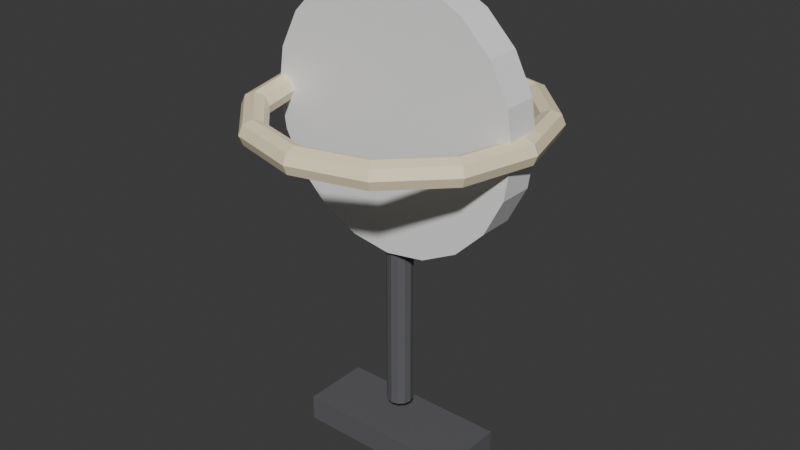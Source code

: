 # Source: ILU_Relogio_Luz_v01.blend  (saved by Blender 4.2.66; exported with 4.5.12 LTS)
import bpy
from mathutils import Matrix  # noqa: F401  (used for matrix-valued properties, if any)

bpy.ops.wm.read_factory_settings(use_empty=True)
scene = bpy.context.scene
scene.name = 'Scene'

# ---- collections
col_collection = bpy.data.collections.new('Collection'); scene.collection.children.link(col_collection)

# ---- materials (node trees are filled in below, after node groups)
mat_polyroom_pbr = bpy.data.materials.new('Polyroom_PBR')

# ---- material node trees
mat_polyroom_pbr.use_nodes = True; mat_polyroom_pbr.node_tree.nodes.clear()
_N = mat_polyroom_pbr.node_tree.nodes; _L = mat_polyroom_pbr.node_tree.links
n0 = _N.new('ShaderNodeOutputMaterial'); n0.name = 'Material Output'; n0.location = (300, 0)
n1 = _N.new('ShaderNodeBsdfPrincipled'); n1.name = 'Principled BSDF'; n1.location = (0, 0)
n2 = _N.new('ShaderNodeVertexColor'); n2.name = 'Color Attribute'; n2.location = (-300, 0)
n2.layer_name = 'Color'
_L.new(n2.outputs[0], n1.inputs[0])
_L.new(n1.outputs[0], n0.inputs[0])
n0.is_active_output = True

# ---- world
world_world = bpy.data.worlds.new('World'); scene.world = world_world
world_world.use_nodes = True; world_world.node_tree.nodes.clear()
_N = world_world.node_tree.nodes; _L = world_world.node_tree.links
n0 = _N.new('ShaderNodeOutputWorld'); n0.name = 'World Output'; n0.location = (300, 300)
n1 = _N.new('ShaderNodeBackground'); n1.name = 'Background'; n1.location = (10, 300)
n1.inputs[0].default_value = (0.05088, 0.05088, 0.05088, 1.0)
_L.new(n1.outputs[0], n0.inputs[0])
n0.is_active_output = True
world_world.color = (0.05088, 0.05088, 0.05088)
world_world.sun_shadow_jitter_overblur = 0.0

# ---- meshes
me_ilu_relogio_luz_v01_mesh = bpy.data.meshes.new('ILU_Relogio_Luz_v01_Mesh')
me_ilu_relogio_luz_v01_mesh.from_pydata([(-0.1, -0.04, 0.0), (-0.1, -0.04, 0.03), (-0.1, 0.04, 0.0), (-0.1, 0.04, 0.03), (0.1, -0.04, 0.0), (0.1, -0.04, 0.03), (0.1, 0.04, 0.0), (0.1, 0.04, 0.03), (0.0, 0.02, 0.55), (0.0, -0.02, 0.55), (0.04635, 0.02, 0.5427), (0.04635, -0.02, 0.5427), (0.08817, 0.02, 0.5214), (0.08817, -0.02, 0.5214), (0.1214, 0.02, 0.4882), (0.1214, -0.02, 0.4882), (0.1427, 0.02, 0.4464), (0.1427, -0.02, 0.4464), (0.15, 0.02, 0.4), (0.15, -0.02, 0.4), (0.1427, 0.02, 0.3536), (0.1427, -0.02, 0.3536), (0.1214, 0.02, 0.3118), (0.1214, -0.02, 0.3118), (0.08817, 0.02, 0.2786), (0.08817, -0.02, 0.2786), (0.04635, 0.02, 0.2573), (0.04635, -0.02, 0.2573), (0.0, 0.02, 0.25), (0.0, -0.02, 0.25), (-0.04635, 0.02, 0.2573), (-0.04635, -0.02, 0.2573), (-0.08817, 0.02, 0.2786), (-0.08817, -0.02, 0.2786), (-0.1214, 0.02, 0.3118), (-0.1214, -0.02, 0.3118), (-0.1427, 0.02, 0.3536), (-0.1427, -0.02, 0.3536), (-0.15, 0.02, 0.4), (-0.15, -0.02, 0.4), (-0.1427, 0.02, 0.4464), (-0.1427, -0.02, 0.4464), (-0.1214, 0.02, 0.4882), (-0.1214, -0.02, 0.4882), (-0.08817, 0.02, 0.5214), (-0.08817, -0.02, 0.5214), (-0.04635, 0.02, 0.5427), (-0.04635, -0.02, 0.5427), (0.165, 0.0, 0.4), (0.1606, 0.0, 0.4106), (0.15, 0.0, 0.415), (0.1394, 0.0, 0.4106), (0.135, 0.0, 0.4), (0.1394, 0.0, 0.3894), (0.15, 0.0, 0.385), (0.1606, 0.0, 0.3894), (0.1429, 0.0825, 0.4), (0.1391, 0.0803, 0.4106), (0.1299, 0.075, 0.415), (0.1207, 0.0697, 0.4106), (0.1169, 0.0675, 0.4), (0.1207, 0.0697, 0.3894), (0.1299, 0.075, 0.385), (0.1391, 0.0803, 0.3894), (0.0825, 0.1429, 0.4), (0.0803, 0.1391, 0.4106), (0.075, 0.1299, 0.415), (0.0697, 0.1207, 0.4106), (0.0675, 0.1169, 0.4), (0.0697, 0.1207, 0.3894), (0.075, 0.1299, 0.385), (0.0803, 0.1391, 0.3894), (1.246e-08, 0.165, 0.4), (1.213e-08, 0.1606, 0.4106), (1.132e-08, 0.15, 0.415), (1.052e-08, 0.1394, 0.4106), (1.019e-08, 0.135, 0.4), (1.052e-08, 0.1394, 0.3894), (1.132e-08, 0.15, 0.385), (1.213e-08, 0.1606, 0.3894), (-0.0825, 0.1429, 0.4), (-0.0803, 0.1391, 0.4106), (-0.075, 0.1299, 0.415), (-0.0697, 0.1207, 0.4106), (-0.0675, 0.1169, 0.4), (-0.0697, 0.1207, 0.3894), (-0.075, 0.1299, 0.385), (-0.0803, 0.1391, 0.3894), (-0.1429, 0.0825, 0.4), (-0.1391, 0.0803, 0.4106), (-0.1299, 0.075, 0.415), (-0.1207, 0.0697, 0.4106), (-0.1169, 0.0675, 0.4), (-0.1207, 0.0697, 0.3894), (-0.1299, 0.075, 0.385), (-0.1391, 0.0803, 0.3894), (-0.165, 1.442e-08, 0.4), (-0.1606, 1.404e-08, 0.4106), (-0.15, 1.311e-08, 0.415), (-0.1394, 1.219e-08, 0.4106), (-0.135, 1.18e-08, 0.4), (-0.1394, 1.219e-08, 0.3894), (-0.15, 1.311e-08, 0.385), (-0.1606, 1.404e-08, 0.3894), (-0.1429, -0.0825, 0.4), (-0.1391, -0.0803, 0.4106), (-0.1299, -0.075, 0.415), (-0.1207, -0.0697, 0.4106), (-0.1169, -0.0675, 0.4), (-0.1207, -0.0697, 0.3894), (-0.1299, -0.075, 0.385), (-0.1391, -0.0803, 0.3894), (-0.0825, -0.1429, 0.4), (-0.0803, -0.1391, 0.4106), (-0.075, -0.1299, 0.415), (-0.0697, -0.1207, 0.4106), (-0.0675, -0.1169, 0.4), (-0.0697, -0.1207, 0.3894), (-0.075, -0.1299, 0.385), (-0.0803, -0.1391, 0.3894), (1.246e-08, -0.165, 0.4), (1.213e-08, -0.1606, 0.4106), (1.132e-08, -0.15, 0.415), (1.052e-08, -0.1394, 0.4106), (1.019e-08, -0.135, 0.4), (1.052e-08, -0.1394, 0.3894), (1.132e-08, -0.15, 0.385), (1.213e-08, -0.1606, 0.3894), (0.0825, -0.1429, 0.4), (0.0803, -0.1391, 0.4106), (0.075, -0.1299, 0.415), (0.0697, -0.1207, 0.4106), (0.0675, -0.1169, 0.4), (0.0697, -0.1207, 0.3894), (0.075, -0.1299, 0.385), (0.0803, -0.1391, 0.3894), (0.1429, -0.0825, 0.4), (0.1391, -0.0803, 0.4106), (0.1299, -0.075, 0.415), (0.1207, -0.0697, 0.4106), (0.1169, -0.0675, 0.4), (0.1207, -0.0697, 0.3894), (0.1299, -0.075, 0.385), (0.1391, -0.0803, 0.3894), (0.0, 0.01, 0.445), (0.0, -0.01, 0.445), (0.01, 0.01, 0.4423), (0.01, -0.01, 0.4423), (0.01732, 0.01, 0.435), (0.01732, -0.01, 0.435), (0.02, 0.01, 0.425), (0.02, -0.01, 0.425), (0.01732, 0.01, 0.415), (0.01732, -0.01, 0.415), (0.01, 0.01, 0.4077), (0.01, -0.01, 0.4077), (0.0, 0.01, 0.405), (0.0, -0.01, 0.405), (-0.01, 0.01, 0.4077), (-0.01, -0.01, 0.4077), (-0.01732, 0.01, 0.415), (-0.01732, -0.01, 0.415), (-0.02, 0.01, 0.425), (-0.02, -0.01, 0.425), (-0.01732, 0.01, 0.435), (-0.01732, -0.01, 0.435), (-0.01, 0.01, 0.4423), (-0.01, -0.01, 0.4423), (0.0, 0.015, 0.055), (0.0, 0.015, 0.305), (0.0075, 0.01299, 0.055), (0.0075, 0.01299, 0.305), (0.01299, 0.0075, 0.055), (0.01299, 0.0075, 0.305), (0.015, 0.0, 0.055), (0.015, 0.0, 0.305), (0.01299, -0.0075, 0.055), (0.01299, -0.0075, 0.305), (0.0075, -0.01299, 0.055), (0.0075, -0.01299, 0.305), (0.0, -0.015, 0.055), (0.0, -0.015, 0.305), (-0.0075, -0.01299, 0.055), (-0.0075, -0.01299, 0.305), (-0.01299, -0.0075, 0.055), (-0.01299, -0.0075, 0.305), (-0.015, 0.0, 0.055), (-0.015, 0.0, 0.305), (-0.01299, 0.0075, 0.055), (-0.01299, 0.0075, 0.305), (-0.0075, 0.01299, 0.055), (-0.0075, 0.01299, 0.305)], [], [(0, 1, 3, 2), (2, 3, 7, 6), (6, 7, 5, 4), (4, 5, 1, 0), (2, 6, 4, 0), (7, 3, 1, 5), (8, 9, 11, 10), (10, 11, 13, 12), (12, 13, 15, 14), (14, 15, 17, 16), (16, 17, 19, 18), (18, 19, 21, 20), (20, 21, 23, 22), (22, 23, 25, 24), (24, 25, 27, 26), (26, 27, 29, 28), (28, 29, 31, 30), (30, 31, 33, 32), (32, 33, 35, 34), (34, 35, 37, 36), (36, 37, 39, 38), (38, 39, 41, 40), (40, 41, 43, 42), (42, 43, 45, 44), (11, 9, 47, 45, 43, 41, 39, 37, 35, 33, 31, 29, 27, 25, 23, 21, 19, 17, 15, 13), (44, 45, 47, 46), (46, 47, 9, 8), (8, 10, 12, 14, 16, 18, 20, 22, 24, 26, 28, 30, 32, 34, 36, 38, 40, 42, 44, 46), (48, 56, 57, 49), (49, 57, 58, 50), (50, 58, 59, 51), (51, 59, 60, 52), (52, 60, 61, 53), (53, 61, 62, 54), (54, 62, 63, 55), (55, 63, 56, 48), (56, 64, 65, 57), (57, 65, 66, 58), (58, 66, 67, 59), (59, 67, 68, 60), (60, 68, 69, 61), (61, 69, 70, 62), (62, 70, 71, 63), (63, 71, 64, 56), (64, 72, 73, 65), (65, 73, 74, 66), (66, 74, 75, 67), (67, 75, 76, 68), (68, 76, 77, 69), (69, 77, 78, 70), (70, 78, 79, 71), (71, 79, 72, 64), (72, 80, 81, 73), (73, 81, 82, 74), (74, 82, 83, 75), (75, 83, 84, 76), (76, 84, 85, 77), (77, 85, 86, 78), (78, 86, 87, 79), (79, 87, 80, 72), (80, 88, 89, 81), (81, 89, 90, 82), (82, 90, 91, 83), (83, 91, 92, 84), (84, 92, 93, 85), (85, 93, 94, 86), (86, 94, 95, 87), (87, 95, 88, 80), (88, 96, 97, 89), (89, 97, 98, 90), (90, 98, 99, 91), (91, 99, 100, 92), (92, 100, 101, 93), (93, 101, 102, 94), (94, 102, 103, 95), (95, 103, 96, 88), (96, 104, 105, 97), (97, 105, 106, 98), (98, 106, 107, 99), (99, 107, 108, 100), (100, 108, 109, 101), (101, 109, 110, 102), (102, 110, 111, 103), (103, 111, 104, 96), (104, 112, 113, 105), (105, 113, 114, 106), (106, 114, 115, 107), (107, 115, 116, 108), (108, 116, 117, 109), (109, 117, 118, 110), (110, 118, 119, 111), (111, 119, 112, 104), (112, 120, 121, 113), (113, 121, 122, 114), (114, 122, 123, 115), (115, 123, 124, 116), (116, 124, 125, 117), (117, 125, 126, 118), (118, 126, 127, 119), (119, 127, 120, 112), (120, 128, 129, 121), (121, 129, 130, 122), (122, 130, 131, 123), (123, 131, 132, 124), (124, 132, 133, 125), (125, 133, 134, 126), (126, 134, 135, 127), (127, 135, 128, 120), (128, 136, 137, 129), (129, 137, 138, 130), (130, 138, 139, 131), (131, 139, 140, 132), (132, 140, 141, 133), (133, 141, 142, 134), (134, 142, 143, 135), (135, 143, 136, 128), (136, 48, 49, 137), (137, 49, 50, 138), (138, 50, 51, 139), (139, 51, 52, 140), (140, 52, 53, 141), (141, 53, 54, 142), (142, 54, 55, 143), (143, 55, 48, 136), (144, 145, 147, 146), (146, 147, 149, 148), (148, 149, 151, 150), (150, 151, 153, 152), (152, 153, 155, 154), (154, 155, 157, 156), (156, 157, 159, 158), (158, 159, 161, 160), (160, 161, 163, 162), (162, 163, 165, 164), (147, 145, 167, 165, 163, 161, 159, 157, 155, 153, 151, 149), (164, 165, 167, 166), (166, 167, 145, 144), (144, 146, 148, 150, 152, 154, 156, 158, 160, 162, 164, 166), (168, 169, 171, 170), (170, 171, 173, 172), (172, 173, 175, 174), (174, 175, 177, 176), (176, 177, 179, 178), (178, 179, 181, 180), (180, 181, 183, 182), (182, 183, 185, 184), (184, 185, 187, 186), (186, 187, 189, 188), (171, 169, 191, 189, 187, 185, 183, 181, 179, 177, 175, 173), (188, 189, 191, 190), (190, 191, 169, 168), (168, 170, 172, 174, 176, 178, 180, 182, 184, 186, 188, 190)])
_uv = me_ilu_relogio_luz_v01_mesh.uv_layers.new(name='UVMap')
_uv.uv.foreach_set('vector', [0.7745, 0.3394, 0.7404, 0.3394, 0.7404, 0.2485, 0.7745, 0.2485, 0.9234, 0.8992, 0.8893, 0.8992, 0.8893, 0.672, 0.9234, 0.672, 0.2426, 0.8155, 0.2085, 0.8155, 0.2085, 0.7246, 0.2426, 0.7246, 0.04118, 0.9518, 0.007097, 0.9518, 0.007097, 0.7246, 0.04118, 0.7246, 0.8155, 0.3738, 0.8155, 0.601, 0.7246, 0.601, 0.7246, 0.3738, 0.8313, 0.007097, 0.8313, 0.2343, 0.7404, 0.2343, 0.7404, 0.007097, 0.8297, 0.5116, 0.8751, 0.5116, 0.8751, 0.5643, 0.8297, 0.5643, 0.8297, 0.5643, 0.8751, 0.5643, 0.8751, 0.6118, 0.8297, 0.6118, 0.8297, 0.6118, 0.8751, 0.6118, 0.8751, 0.6495, 0.8297, 0.6495, 0.8455, 0.007097, 0.891, 0.007097, 0.891, 0.0546, 0.8455, 0.0546, 0.8455, 0.0546, 0.891, 0.0546, 0.891, 0.1073, 0.8455, 0.1073, 0.8455, 0.1073, 0.891, 0.1073, 0.891, 0.1599, 0.8455, 0.1599, 0.8455, 0.1599, 0.891, 0.1599, 0.891, 0.2074, 0.8455, 0.2074, 0.8455, 0.2074, 0.891, 0.2074, 0.891, 0.2451, 0.8455, 0.2451, 0.7246, 0.6152, 0.77, 0.6152, 0.77, 0.6627, 0.7246, 0.6627, 0.7246, 0.6627, 0.77, 0.6627, 0.77, 0.7153, 0.7246, 0.7153, 0.7246, 0.7153, 0.77, 0.7153, 0.77, 0.768, 0.7246, 0.768, 0.7246, 0.768, 0.77, 0.768, 0.77, 0.8155, 0.7246, 0.8155, 0.7246, 0.8155, 0.77, 0.8155, 0.77, 0.8532, 0.7246, 0.8532, 0.8751, 0.864, 0.8297, 0.864, 0.8297, 0.8165, 0.8751, 0.8165, 0.8751, 0.8165, 0.8297, 0.8165, 0.8297, 0.7639, 0.8751, 0.7639, 0.8751, 0.7639, 0.8297, 0.7639, 0.8297, 0.7112, 0.8751, 0.7112, 0.8751, 0.7112, 0.8297, 0.7112, 0.8297, 0.6637, 0.8751, 0.6637, 0.8297, 0.3738, 0.8751, 0.3738, 0.8751, 0.4115, 0.8297, 0.4115, 0.02357, 0.4647, 0.05491, 0.4216, 0.09804, 0.3902, 0.1487, 0.3738, 0.2021, 0.3738, 0.2528, 0.3902, 0.2959, 0.4216, 0.3272, 0.4647, 0.3437, 0.5154, 0.3437, 0.5687, 0.3272, 0.6194, 0.2959, 0.6626, 0.2528, 0.6939, 0.2021, 0.7104, 0.1487, 0.7104, 0.09804, 0.6939, 0.05491, 0.6626, 0.02357, 0.6194, 0.007097, 0.5687, 0.007097, 0.5154, 0.8297, 0.4115, 0.8751, 0.4115, 0.8751, 0.459, 0.8297, 0.459, 0.8297, 0.459, 0.8751, 0.459, 0.8751, 0.5116, 0.8297, 0.5116, 0.4216, 0.4216, 0.4647, 0.3902, 0.5154, 0.3738, 0.5687, 0.3738, 0.6194, 0.3902, 0.6626, 0.4216, 0.6939, 0.4647, 0.7104, 0.5154, 0.7104, 0.5687, 0.6939, 0.6194, 0.6626, 0.6626, 0.6194, 0.6939, 0.5687, 0.7104, 0.5154, 0.7104, 0.4647, 0.6939, 0.4216, 0.6626, 0.3902, 0.6194, 0.3738, 0.5687, 0.3738, 0.5154, 0.3902, 0.4647, 0.1057, 0.8183, 0.1057, 0.912, 0.09366, 0.9095, 0.09366, 0.8183, 0.3596, 0.2306, 0.3124, 0.3124, 0.3038, 0.3038, 0.3479, 0.2274, 0.3479, 0.2274, 0.3038, 0.3038, 0.2953, 0.2953, 0.3363, 0.2243, 0.132, 0.8038, 0.132, 0.7246, 0.144, 0.7271, 0.144, 0.8038, 0.144, 0.8038, 0.144, 0.7271, 0.1561, 0.7246, 0.1561, 0.8038, 0.397, 0.2243, 0.438, 0.2953, 0.4295, 0.3038, 0.3854, 0.2274, 0.3854, 0.2274, 0.4295, 0.3038, 0.421, 0.3124, 0.3738, 0.2306, 0.1178, 0.8183, 0.1178, 0.9095, 0.1057, 0.912, 0.1057, 0.8183, 0.9172, 0.007097, 0.9172, 0.07571, 0.9052, 0.0782, 0.9052, 0.01142, 0.3124, 0.3124, 0.2306, 0.3596, 0.2274, 0.3479, 0.3038, 0.3038, 0.3038, 0.3038, 0.2274, 0.3479, 0.2243, 0.3363, 0.2953, 0.2953, 0.9376, 0.9463, 0.9376, 0.8883, 0.9496, 0.8858, 0.9496, 0.9419, 0.9496, 0.9419, 0.9496, 0.8858, 0.9617, 0.8883, 0.9617, 0.9463, 0.438, 0.2953, 0.509, 0.3363, 0.5059, 0.3479, 0.4295, 0.3038, 0.4295, 0.3038, 0.5059, 0.3479, 0.5028, 0.3596, 0.421, 0.3124, 0.9293, 0.01142, 0.9293, 0.0782, 0.9172, 0.07571, 0.9172, 0.007097, 0.9172, 0.07571, 0.9172, 0.1694, 0.9052, 0.1694, 0.9052, 0.0782, 0.2306, 0.3596, 0.1361, 0.3596, 0.1392, 0.3479, 0.2274, 0.3479, 0.2274, 0.3479, 0.1392, 0.3479, 0.1424, 0.3363, 0.2243, 0.3363, 0.9376, 0.8883, 0.9376, 0.8091, 0.9496, 0.8091, 0.9496, 0.8858, 0.9496, 0.8858, 0.9496, 0.8091, 0.9617, 0.8091, 0.9617, 0.8883, 0.509, 0.3363, 0.591, 0.3363, 0.5941, 0.3479, 0.5059, 0.3479, 0.5059, 0.3479, 0.5941, 0.3479, 0.5972, 0.3596, 0.5028, 0.3596, 0.9293, 0.0782, 0.9293, 0.1694, 0.9172, 0.1694, 0.9172, 0.07571, 0.9172, 0.1694, 0.9172, 0.2632, 0.9052, 0.2607, 0.9052, 0.1694, 0.1361, 0.3596, 0.05432, 0.3124, 0.06284, 0.3038, 0.1392, 0.3479, 0.1392, 0.3479, 0.06284, 0.3038, 0.07136, 0.2953, 0.1424, 0.3363, 0.9376, 0.8091, 0.9376, 0.7299, 0.9496, 0.7324, 0.9496, 0.8091, 0.9496, 0.8091, 0.9496, 0.7324, 0.9617, 0.7299, 0.9617, 0.8091, 0.591, 0.3363, 0.662, 0.2953, 0.6705, 0.3038, 0.5941, 0.3479, 0.5941, 0.3479, 0.6705, 0.3038, 0.679, 0.3124, 0.5972, 0.3596, 0.9293, 0.1694, 0.9293, 0.2607, 0.9172, 0.2632, 0.9172, 0.1694, 0.9172, 0.2632, 0.9172, 0.3318, 0.9052, 0.3274, 0.9052, 0.2607, 0.05432, 0.3124, 0.007097, 0.2306, 0.01874, 0.2274, 0.06284, 0.3038, 0.06284, 0.3038, 0.01874, 0.2274, 0.03037, 0.2243, 0.07136, 0.2953, 0.9376, 0.7299, 0.9376, 0.672, 0.9496, 0.6763, 0.9496, 0.7324, 0.9496, 0.7324, 0.9496, 0.6763, 0.9617, 0.672, 0.9617, 0.7299, 0.662, 0.2953, 0.703, 0.2243, 0.7146, 0.2274, 0.6705, 0.3038, 0.6705, 0.3038, 0.7146, 0.2274, 0.7263, 0.2306, 0.679, 0.3124, 0.9293, 0.2607, 0.9293, 0.3274, 0.9172, 0.3318, 0.9172, 0.2632, 0.9555, 0.007097, 0.9555, 0.1008, 0.9434, 0.1008, 0.9434, 0.009592, 0.007097, 0.2306, 0.007097, 0.1361, 0.01874, 0.1392, 0.01874, 0.2274, 0.01874, 0.2274, 0.01874, 0.1392, 0.03037, 0.1424, 0.03037, 0.2243, 0.1702, 0.8829, 0.1702, 0.8038, 0.1823, 0.8038, 0.1823, 0.8804, 0.1823, 0.8804, 0.1823, 0.8038, 0.1943, 0.8038, 0.1943, 0.8829, 0.703, 0.2243, 0.703, 0.1424, 0.7146, 0.1392, 0.7146, 0.2274, 0.7146, 0.2274, 0.7146, 0.1392, 0.7263, 0.1361, 0.7263, 0.2306, 0.9675, 0.009592, 0.9675, 0.1008, 0.9555, 0.1008, 0.9555, 0.007097, 0.9555, 0.1008, 0.9555, 0.1945, 0.9434, 0.192, 0.9434, 0.1008, 0.007097, 0.1361, 0.05432, 0.05432, 0.06284, 0.06284, 0.01874, 0.1392, 0.01874, 0.1392, 0.06284, 0.06284, 0.07136, 0.07136, 0.03037, 0.1424, 0.1702, 0.8038, 0.1702, 0.7246, 0.1823, 0.7271, 0.1823, 0.8038, 0.1823, 0.8038, 0.1823, 0.7271, 0.1943, 0.7246, 0.1943, 0.8038, 0.703, 0.1424, 0.662, 0.07136, 0.6705, 0.06284, 0.7146, 0.1392, 0.7146, 0.1392, 0.6705, 0.06284, 0.679, 0.05432, 0.7263, 0.1361, 0.9675, 0.1008, 0.9675, 0.192, 0.9555, 0.1945, 0.9555, 0.1008, 0.9555, 0.1945, 0.9555, 0.2632, 0.9434, 0.2588, 0.9434, 0.192, 0.05432, 0.05432, 0.1361, 0.007097, 0.1392, 0.01874, 0.06284, 0.06284, 0.06284, 0.06284, 0.1392, 0.01874, 0.1424, 0.03037, 0.07136, 0.07136, 0.933, 0.6481, 0.933, 0.5901, 0.9451, 0.5876, 0.9451, 0.6437, 0.9451, 0.6437, 0.9451, 0.5876, 0.9571, 0.5901, 0.9571, 0.6481, 0.662, 0.07136, 0.591, 0.03037, 0.5941, 0.01874, 0.6705, 0.06284, 0.6705, 0.06284, 0.5941, 0.01874, 0.5972, 0.007097, 0.679, 0.05432, 0.9675, 0.192, 0.9675, 0.2588, 0.9555, 0.2632, 0.9555, 0.1945, 0.06742, 0.7246, 0.06742, 0.8183, 0.05537, 0.8183, 0.05537, 0.7271, 0.1361, 0.007097, 0.2306, 0.007097, 0.2274, 0.01874, 0.1392, 0.01874, 0.1392, 0.01874, 0.2274, 0.01874, 0.2243, 0.03037, 0.1424, 0.03037, 0.933, 0.5901, 0.933, 0.5109, 0.9451, 0.5109, 0.9451, 0.5876, 0.9451, 0.5876, 0.9451, 0.5109, 0.9571, 0.5109, 0.9571, 0.5901, 0.591, 0.03037, 0.509, 0.03037, 0.5059, 0.01874, 0.5941, 0.01874, 0.5941, 0.01874, 0.5059, 0.01874, 0.5028, 0.007097, 0.5972, 0.007097, 0.07947, 0.7271, 0.07947, 0.8183, 0.06742, 0.8183, 0.06742, 0.7246, 0.06742, 0.8183, 0.06742, 0.912, 0.05537, 0.9095, 0.05537, 0.8183, 0.2306, 0.007097, 0.3124, 0.05432, 0.3038, 0.06284, 0.2274, 0.01874, 0.2274, 0.01874, 0.3038, 0.06284, 0.2953, 0.07136, 0.2243, 0.03037, 0.933, 0.5109, 0.933, 0.4317, 0.9451, 0.4342, 0.9451, 0.5109, 0.9451, 0.5109, 0.9451, 0.4342, 0.9571, 0.4317, 0.9571, 0.5109, 0.509, 0.03037, 0.438, 0.07136, 0.4295, 0.06284, 0.5059, 0.01874, 0.5059, 0.01874, 0.4295, 0.06284, 0.421, 0.05432, 0.5028, 0.007097, 0.07947, 0.8183, 0.07947, 0.9095, 0.06742, 0.912, 0.06742, 0.8183, 0.06742, 0.912, 0.06742, 0.9806, 0.05537, 0.9763, 0.05537, 0.9095, 0.3124, 0.05432, 0.3596, 0.1361, 0.3479, 0.1392, 0.3038, 0.06284, 0.3038, 0.06284, 0.3479, 0.1392, 0.3363, 0.1424, 0.2953, 0.07136, 0.933, 0.4317, 0.933, 0.3738, 0.9451, 0.3781, 0.9451, 0.4342, 0.9451, 0.4342, 0.9451, 0.3781, 0.9571, 0.3738, 0.9571, 0.4317, 0.438, 0.07136, 0.397, 0.1424, 0.3854, 0.1392, 0.4295, 0.06284, 0.4295, 0.06284, 0.3854, 0.1392, 0.3738, 0.1361, 0.421, 0.05432, 0.07947, 0.9095, 0.07947, 0.9763, 0.06742, 0.9806, 0.06742, 0.912, 0.1057, 0.7246, 0.1057, 0.8183, 0.09366, 0.8183, 0.09366, 0.7271, 0.3596, 0.1361, 0.3596, 0.2306, 0.3479, 0.2274, 0.3479, 0.1392, 0.3479, 0.1392, 0.3479, 0.2274, 0.3363, 0.2243, 0.3363, 0.1424, 0.132, 0.8829, 0.132, 0.8038, 0.144, 0.8038, 0.144, 0.8804, 0.144, 0.8804, 0.144, 0.8038, 0.1561, 0.8038, 0.1561, 0.8829, 0.397, 0.1424, 0.397, 0.2243, 0.3854, 0.2274, 0.3854, 0.1392, 0.3854, 0.1392, 0.3854, 0.2274, 0.3738, 0.2306, 0.3738, 0.1361, 0.1178, 0.7271, 0.1178, 0.8183, 0.1057, 0.8183, 0.1057, 0.7246, 0.5755, 0.7359, 0.5528, 0.7359, 0.5528, 0.7246, 0.5755, 0.7246, 0.479, 0.7246, 0.5017, 0.7246, 0.5017, 0.7329, 0.479, 0.7329, 0.479, 0.7329, 0.5017, 0.7329, 0.5017, 0.7443, 0.479, 0.7443, 0.479, 0.7443, 0.5017, 0.7443, 0.5017, 0.7556, 0.479, 0.7556, 0.479, 0.7556, 0.5017, 0.7556, 0.5017, 0.7639, 0.479, 0.7639, 0.6124, 0.7473, 0.5897, 0.7473, 0.5897, 0.7359, 0.6124, 0.7359, 0.6124, 0.7359, 0.5897, 0.7359, 0.5897, 0.7246, 0.6124, 0.7246, 0.5386, 0.7639, 0.5159, 0.7639, 0.5159, 0.7556, 0.5386, 0.7556, 0.5386, 0.7556, 0.5159, 0.7556, 0.5159, 0.7443, 0.5386, 0.7443, 0.5386, 0.7443, 0.5159, 0.7443, 0.5159, 0.7329, 0.5386, 0.7329, 0.2627, 0.7305, 0.2729, 0.7246, 0.2846, 0.7246, 0.2948, 0.7305, 0.3007, 0.7406, 0.3007, 0.7524, 0.2948, 0.7626, 0.2846, 0.7685, 0.2729, 0.7685, 0.2627, 0.7626, 0.2568, 0.7524, 0.2568, 0.7406, 0.5386, 0.7329, 0.5159, 0.7329, 0.5159, 0.7246, 0.5386, 0.7246, 0.5755, 0.7473, 0.5528, 0.7473, 0.5528, 0.7359, 0.5755, 0.7359, 0.3898, 0.7246, 0.4016, 0.7246, 0.4118, 0.7305, 0.4177, 0.7406, 0.4177, 0.7524, 0.4118, 0.7626, 0.4016, 0.7685, 0.3898, 0.7685, 0.3797, 0.7626, 0.3738, 0.7524, 0.3738, 0.7406, 0.3797, 0.7305, 0.799, 0.8992, 0.799, 0.6152, 0.8075, 0.6152, 0.8075, 0.8992, 0.8075, 0.8992, 0.8075, 0.6152, 0.8137, 0.6152, 0.8137, 0.8992, 0.9713, 0.6578, 0.9713, 0.3738, 0.9798, 0.3738, 0.9798, 0.6578, 0.9798, 0.6578, 0.9798, 0.3738, 0.9883, 0.3738, 0.9883, 0.6578, 0.8893, 0.6578, 0.8893, 0.3738, 0.8955, 0.3738, 0.8955, 0.6578, 0.8955, 0.6578, 0.8955, 0.3738, 0.9041, 0.3738, 0.9041, 0.6578, 0.9041, 0.6578, 0.9041, 0.3738, 0.9126, 0.3738, 0.9126, 0.6578, 0.9126, 0.6578, 0.9126, 0.3738, 0.9188, 0.3738, 0.9188, 0.6578, 0.9759, 0.956, 0.9759, 0.672, 0.9844, 0.672, 0.9844, 0.956, 0.9844, 0.956, 0.9844, 0.672, 0.9929, 0.672, 0.9929, 0.956, 0.3311, 0.7531, 0.3267, 0.7455, 0.3267, 0.7366, 0.3311, 0.729, 0.3387, 0.7246, 0.3475, 0.7246, 0.3552, 0.729, 0.3596, 0.7366, 0.3596, 0.7455, 0.3552, 0.7531, 0.3475, 0.7575, 0.3387, 0.7575, 0.7842, 0.8992, 0.7842, 0.6152, 0.7905, 0.6152, 0.7905, 0.8992, 0.7905, 0.8992, 0.7905, 0.6152, 0.799, 0.6152, 0.799, 0.8992, 0.4319, 0.7455, 0.4319, 0.7366, 0.4363, 0.729, 0.4439, 0.7246, 0.4527, 0.7246, 0.4604, 0.729, 0.4648, 0.7366, 0.4648, 0.7455, 0.4604, 0.7531, 0.4527, 0.7575, 0.4439, 0.7575, 0.4363, 0.7531])
_ca = me_ilu_relogio_luz_v01_mesh.color_attributes.new('Color', 'FLOAT_COLOR', 'POINT')
_ca.data.foreach_set('color', [0.12, 0.12, 0.13, 1.0, 0.12, 0.12, 0.13, 1.0, 0.12, 0.12, 0.13, 1.0, 0.12, 0.12, 0.13, 1.0, 0.12, 0.12, 0.13, 1.0, 0.12, 0.12, 0.13, 1.0, 0.12, 0.12, 0.13, 1.0, 0.12, 0.12, 0.13, 1.0, 0.92, 0.92, 0.92, 1.0, 0.92, 0.92, 0.92, 1.0, 0.92, 0.92, 0.92, 1.0, 0.92, 0.92, 0.92, 1.0, 0.92, 0.92, 0.92, 1.0, 0.92, 0.92, 0.92, 1.0, 0.92, 0.92, 0.92, 1.0, 0.92, 0.92, 0.92, 1.0, 0.92, 0.92, 0.92, 1.0, 0.92, 0.92, 0.92, 1.0, 0.92, 0.92, 0.92, 1.0, 0.92, 0.92, 0.92, 1.0, 0.92, 0.92, 0.92, 1.0, 0.92, 0.92, 0.92, 1.0, 0.92, 0.92, 0.92, 1.0, 0.92, 0.92, 0.92, 1.0, 0.92, 0.92, 0.92, 1.0, 0.92, 0.92, 0.92, 1.0, 0.92, 0.92, 0.92, 1.0, 0.92, 0.92, 0.92, 1.0, 0.92, 0.92, 0.92, 1.0, 0.92, 0.92, 0.92, 1.0, 0.92, 0.92, 0.92, 1.0, 0.92, 0.92, 0.92, 1.0, 0.92, 0.92, 0.92, 1.0, 0.92, 0.92, 0.92, 1.0, 0.92, 0.92, 0.92, 1.0, 0.92, 0.92, 0.92, 1.0, 0.92, 0.92, 0.92, 1.0, 0.92, 0.92, 0.92, 1.0, 0.92, 0.92, 0.92, 1.0, 0.92, 0.92, 0.92, 1.0, 0.92, 0.92, 0.92, 1.0, 0.92, 0.92, 0.92, 1.0, 0.92, 0.92, 0.92, 1.0, 0.92, 0.92, 0.92, 1.0, 0.92, 0.92, 0.92, 1.0, 0.92, 0.92, 0.92, 1.0, 0.92, 0.92, 0.92, 1.0, 0.92, 0.92, 0.92, 1.0, 1.0, 0.88, 0.6, 1.0, 1.0, 0.88, 0.6, 1.0, 1.0, 0.88, 0.6, 1.0, 1.0, 0.88, 0.6, 1.0, 1.0, 0.88, 0.6, 1.0, 1.0, 0.88, 0.6, 1.0, 1.0, 0.88, 0.6, 1.0, 1.0, 0.88, 0.6, 1.0, 1.0, 0.88, 0.6, 1.0, 1.0, 0.88, 0.6, 1.0, 1.0, 0.88, 0.6, 1.0, 1.0, 0.88, 0.6, 1.0, 1.0, 0.88, 0.6, 1.0, 1.0, 0.88, 0.6, 1.0, 1.0, 0.88, 0.6, 1.0, 1.0, 0.88, 0.6, 1.0, 1.0, 0.88, 0.6, 1.0, 1.0, 0.88, 0.6, 1.0, 1.0, 0.88, 0.6, 1.0, 1.0, 0.88, 0.6, 1.0, 1.0, 0.88, 0.6, 1.0, 1.0, 0.88, 0.6, 1.0, 1.0, 0.88, 0.6, 1.0, 1.0, 0.88, 0.6, 1.0, 1.0, 0.88, 0.6, 1.0, 1.0, 0.88, 0.6, 1.0, 1.0, 0.88, 0.6, 1.0, 1.0, 0.88, 0.6, 1.0, 1.0, 0.88, 0.6, 1.0, 1.0, 0.88, 0.6, 1.0, 1.0, 0.88, 0.6, 1.0, 1.0, 0.88, 0.6, 1.0, 1.0, 0.88, 0.6, 1.0, 1.0, 0.88, 0.6, 1.0, 1.0, 0.88, 0.6, 1.0, 1.0, 0.88, 0.6, 1.0, 1.0, 0.88, 0.6, 1.0, 1.0, 0.88, 0.6, 1.0, 1.0, 0.88, 0.6, 1.0, 1.0, 0.88, 0.6, 1.0, 1.0, 0.88, 0.6, 1.0, 1.0, 0.88, 0.6, 1.0, 1.0, 0.88, 0.6, 1.0, 1.0, 0.88, 0.6, 1.0, 1.0, 0.88, 0.6, 1.0, 1.0, 0.88, 0.6, 1.0, 1.0, 0.88, 0.6, 1.0, 1.0, 0.88, 0.6, 1.0, 1.0, 0.88, 0.6, 1.0, 1.0, 0.88, 0.6, 1.0, 1.0, 0.88, 0.6, 1.0, 1.0, 0.88, 0.6, 1.0, 1.0, 0.88, 0.6, 1.0, 1.0, 0.88, 0.6, 1.0, 1.0, 0.88, 0.6, 1.0, 1.0, 0.88, 0.6, 1.0, 1.0, 0.88, 0.6, 1.0, 1.0, 0.88, 0.6, 1.0, 1.0, 0.88, 0.6, 1.0, 1.0, 0.88, 0.6, 1.0, 1.0, 0.88, 0.6, 1.0, 1.0, 0.88, 0.6, 1.0, 1.0, 0.88, 0.6, 1.0, 1.0, 0.88, 0.6, 1.0, 1.0, 0.88, 0.6, 1.0, 1.0, 0.88, 0.6, 1.0, 1.0, 0.88, 0.6, 1.0, 1.0, 0.88, 0.6, 1.0, 1.0, 0.88, 0.6, 1.0, 1.0, 0.88, 0.6, 1.0, 1.0, 0.88, 0.6, 1.0, 1.0, 0.88, 0.6, 1.0, 1.0, 0.88, 0.6, 1.0, 1.0, 0.88, 0.6, 1.0, 1.0, 0.88, 0.6, 1.0, 1.0, 0.88, 0.6, 1.0, 1.0, 0.88, 0.6, 1.0, 1.0, 0.88, 0.6, 1.0, 1.0, 0.88, 0.6, 1.0, 1.0, 0.88, 0.6, 1.0, 1.0, 0.88, 0.6, 1.0, 1.0, 0.88, 0.6, 1.0, 1.0, 0.88, 0.6, 1.0, 1.0, 0.88, 0.6, 1.0, 1.0, 0.88, 0.6, 1.0, 1.0, 0.88, 0.6, 1.0, 1.0, 0.88, 0.6, 1.0, 1.0, 0.88, 0.6, 1.0, 1.0, 0.88, 0.6, 1.0, 1.0, 0.88, 0.6, 1.0, 1.0, 0.88, 0.6, 1.0, 1.0, 0.88, 0.6, 1.0, 1.0, 0.88, 0.6, 1.0, 1.0, 0.88, 0.6, 1.0, 1.0, 0.88, 0.6, 1.0, 1.0, 0.88, 0.6, 1.0, 0.12, 0.12, 0.13, 1.0, 0.12, 0.12, 0.13, 1.0, 0.12, 0.12, 0.13, 1.0, 0.12, 0.12, 0.13, 1.0, 0.12, 0.12, 0.13, 1.0, 0.12, 0.12, 0.13, 1.0, 0.12, 0.12, 0.13, 1.0, 0.12, 0.12, 0.13, 1.0, 0.12, 0.12, 0.13, 1.0, 0.12, 0.12, 0.13, 1.0, 0.12, 0.12, 0.13, 1.0, 0.12, 0.12, 0.13, 1.0, 0.12, 0.12, 0.13, 1.0, 0.12, 0.12, 0.13, 1.0, 0.12, 0.12, 0.13, 1.0, 0.12, 0.12, 0.13, 1.0, 0.12, 0.12, 0.13, 1.0, 0.12, 0.12, 0.13, 1.0, 0.12, 0.12, 0.13, 1.0, 0.12, 0.12, 0.13, 1.0, 0.12, 0.12, 0.13, 1.0, 0.12, 0.12, 0.13, 1.0, 0.12, 0.12, 0.13, 1.0, 0.12, 0.12, 0.13, 1.0, 0.12, 0.12, 0.13, 1.0, 0.12, 0.12, 0.13, 1.0, 0.12, 0.12, 0.13, 1.0, 0.12, 0.12, 0.13, 1.0, 0.12, 0.12, 0.13, 1.0, 0.12, 0.12, 0.13, 1.0, 0.12, 0.12, 0.13, 1.0, 0.12, 0.12, 0.13, 1.0, 0.12, 0.12, 0.13, 1.0, 0.12, 0.12, 0.13, 1.0, 0.12, 0.12, 0.13, 1.0, 0.12, 0.12, 0.13, 1.0, 0.12, 0.12, 0.13, 1.0, 0.12, 0.12, 0.13, 1.0, 0.12, 0.12, 0.13, 1.0, 0.12, 0.12, 0.13, 1.0, 0.12, 0.12, 0.13, 1.0, 0.12, 0.12, 0.13, 1.0, 0.12, 0.12, 0.13, 1.0, 0.12, 0.12, 0.13, 1.0, 0.12, 0.12, 0.13, 1.0, 0.12, 0.12, 0.13, 1.0, 0.12, 0.12, 0.13, 1.0, 0.12, 0.12, 0.13, 1.0])
me_ilu_relogio_luz_v01_mesh.materials.append(mat_polyroom_pbr)
me_ilu_relogio_luz_v01_mesh.update()

# ---- objects
ob_ilu_relogio_luz_v01 = bpy.data.objects.new('ILU_Relogio_Luz_v01', me_ilu_relogio_luz_v01_mesh)

# ---- transforms, parenting, visibility, modifiers, constraints
ob_ilu_relogio_luz_v01.location = (0.0, 0.0, 0.0)

# ---- collection membership
col_collection.objects.link(ob_ilu_relogio_luz_v01)

# ---- scene / render settings (as saved in the file)
scene.frame_start = 1; scene.frame_end = 250; scene.frame_set(1)
scene.render.engine = 'BLENDER_EEVEE_NEXT'
bpy.context.view_layer.update()

# ---- added for rendering (the .blend has no active camera and no usable light): camera, sun
cam_auto = bpy.data.cameras.new('AutoCamera')
cam_auto.lens = 50.0
cam_auto.sensor_width = 36.0
cam_auto.clip_end = 1000.0
ob_auto_camera = bpy.data.objects.new('AutoCamera', cam_auto)
scene.collection.objects.link(ob_auto_camera)
ob_auto_camera.location = (0.667381, -0.800858, 0.808905)
ob_auto_camera.rotation_euler = (1.09748, -7.21219e-08, 0.694738)
scene.camera = ob_auto_camera
light_auto_sun = bpy.data.lights.new('AutoSun', 'SUN')
light_auto_sun.energy = 3.0
light_auto_sun.angle = 0.0523599
ob_auto_sun = bpy.data.objects.new('AutoSun', light_auto_sun)
scene.collection.objects.link(ob_auto_sun)
ob_auto_sun.rotation_euler = (0.872665, 0.174533, 0.523599)
bpy.context.view_layer.update()
